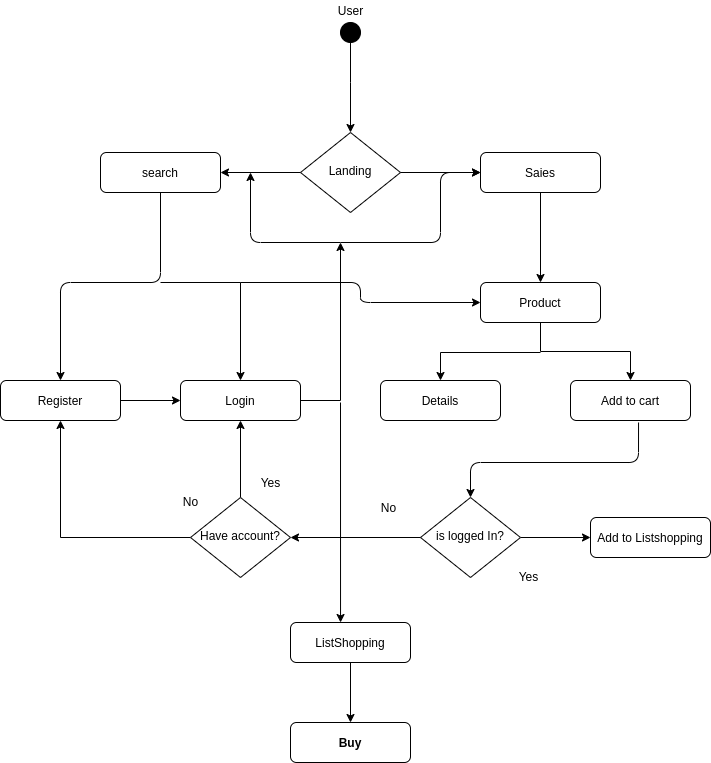

The diagram above was exported from draw.io. Its source (the exported page's mxGraphModel, read from the mxfile embedded in the PNG):
<mxGraphModel dx="1422" dy="751" grid="1" gridSize="10" guides="1" tooltips="1" connect="1" arrows="1" fold="1" page="1" pageScale="1" pageWidth="827" pageHeight="1169" math="0" shadow="0">
  <root>
    <mxCell id="WIyWlLk6GJQsqaUBKTNV-0" />
    <mxCell id="WIyWlLk6GJQsqaUBKTNV-1" parent="WIyWlLk6GJQsqaUBKTNV-0" />
    <mxCell id="WIyWlLk6GJQsqaUBKTNV-6" value="Landing" style="rhombus;whiteSpace=wrap;html=1;shadow=0;fontFamily=Helvetica;fontSize=12;align=center;strokeWidth=1;spacing=6;spacingTop=-4;" parent="WIyWlLk6GJQsqaUBKTNV-1" vertex="1">
      <mxGeometry x="340" y="170" width="100" height="80" as="geometry" />
    </mxCell>
    <mxCell id="WIyWlLk6GJQsqaUBKTNV-7" value="Saies" style="rounded=1;whiteSpace=wrap;html=1;fontSize=12;glass=0;strokeWidth=1;shadow=0;" parent="WIyWlLk6GJQsqaUBKTNV-1" vertex="1">
      <mxGeometry x="520" y="190" width="120" height="40" as="geometry" />
    </mxCell>
    <mxCell id="C2JwmtvBXh5LmarijECE-17" value="" style="edgeStyle=orthogonalEdgeStyle;rounded=0;orthogonalLoop=1;jettySize=auto;html=1;" edge="1" parent="WIyWlLk6GJQsqaUBKTNV-1" source="WIyWlLk6GJQsqaUBKTNV-10" target="C2JwmtvBXh5LmarijECE-15">
      <mxGeometry relative="1" as="geometry" />
    </mxCell>
    <mxCell id="WIyWlLk6GJQsqaUBKTNV-10" value="is logged In?" style="rhombus;whiteSpace=wrap;html=1;shadow=0;fontFamily=Helvetica;fontSize=12;align=center;strokeWidth=1;spacing=6;spacingTop=-4;" parent="WIyWlLk6GJQsqaUBKTNV-1" vertex="1">
      <mxGeometry x="460" y="535" width="100" height="80" as="geometry" />
    </mxCell>
    <mxCell id="C2JwmtvBXh5LmarijECE-49" value="" style="edgeStyle=orthogonalEdgeStyle;rounded=0;orthogonalLoop=1;jettySize=auto;html=1;" edge="1" parent="WIyWlLk6GJQsqaUBKTNV-1" source="WIyWlLk6GJQsqaUBKTNV-11" target="C2JwmtvBXh5LmarijECE-8">
      <mxGeometry relative="1" as="geometry">
        <mxPoint x="720" y="340" as="targetPoint" />
      </mxGeometry>
    </mxCell>
    <mxCell id="WIyWlLk6GJQsqaUBKTNV-11" value="Product" style="rounded=1;whiteSpace=wrap;html=1;fontSize=12;glass=0;strokeWidth=1;shadow=0;" parent="WIyWlLk6GJQsqaUBKTNV-1" vertex="1">
      <mxGeometry x="520" y="320" width="120" height="40" as="geometry" />
    </mxCell>
    <mxCell id="WIyWlLk6GJQsqaUBKTNV-12" value="search" style="rounded=1;whiteSpace=wrap;html=1;fontSize=12;glass=0;strokeWidth=1;shadow=0;" parent="WIyWlLk6GJQsqaUBKTNV-1" vertex="1">
      <mxGeometry x="140" y="190" width="120" height="40" as="geometry" />
    </mxCell>
    <mxCell id="C2JwmtvBXh5LmarijECE-44" value="" style="edgeStyle=orthogonalEdgeStyle;rounded=0;orthogonalLoop=1;jettySize=auto;html=1;" edge="1" parent="WIyWlLk6GJQsqaUBKTNV-1" source="C2JwmtvBXh5LmarijECE-0" target="WIyWlLk6GJQsqaUBKTNV-6">
      <mxGeometry relative="1" as="geometry" />
    </mxCell>
    <mxCell id="C2JwmtvBXh5LmarijECE-0" value="" style="verticalLabelPosition=bottom;align=center;dashed=0;html=1;verticalAlign=top;shape=mxgraph.pid.piping.blank;" vertex="1" parent="WIyWlLk6GJQsqaUBKTNV-1">
      <mxGeometry x="380" y="60" width="20" height="60" as="geometry" />
    </mxCell>
    <mxCell id="C2JwmtvBXh5LmarijECE-2" value="" style="endArrow=classic;html=1;entryX=1;entryY=0.5;entryDx=0;entryDy=0;exitX=0;exitY=0.5;exitDx=0;exitDy=0;" edge="1" parent="WIyWlLk6GJQsqaUBKTNV-1" source="WIyWlLk6GJQsqaUBKTNV-6" target="WIyWlLk6GJQsqaUBKTNV-12">
      <mxGeometry width="50" height="50" relative="1" as="geometry">
        <mxPoint x="390" y="410" as="sourcePoint" />
        <mxPoint x="440" y="360" as="targetPoint" />
      </mxGeometry>
    </mxCell>
    <mxCell id="C2JwmtvBXh5LmarijECE-3" value="" style="endArrow=classic;html=1;entryX=0;entryY=0.5;entryDx=0;entryDy=0;" edge="1" parent="WIyWlLk6GJQsqaUBKTNV-1" source="WIyWlLk6GJQsqaUBKTNV-6" target="WIyWlLk6GJQsqaUBKTNV-7">
      <mxGeometry width="50" height="50" relative="1" as="geometry">
        <mxPoint x="390" y="410" as="sourcePoint" />
        <mxPoint x="440" y="360" as="targetPoint" />
      </mxGeometry>
    </mxCell>
    <mxCell id="C2JwmtvBXh5LmarijECE-7" value="Details" style="rounded=1;whiteSpace=wrap;html=1;fontSize=12;glass=0;strokeWidth=1;shadow=0;" vertex="1" parent="WIyWlLk6GJQsqaUBKTNV-1">
      <mxGeometry x="420" y="418" width="120" height="40" as="geometry" />
    </mxCell>
    <mxCell id="C2JwmtvBXh5LmarijECE-8" value="Add to cart" style="rounded=1;whiteSpace=wrap;html=1;fontSize=12;glass=0;strokeWidth=1;shadow=0;" vertex="1" parent="WIyWlLk6GJQsqaUBKTNV-1">
      <mxGeometry x="610" y="418" width="120" height="40" as="geometry" />
    </mxCell>
    <mxCell id="C2JwmtvBXh5LmarijECE-12" value="User&lt;br&gt;" style="text;html=1;align=center;verticalAlign=middle;resizable=0;points=[];autosize=1;" vertex="1" parent="WIyWlLk6GJQsqaUBKTNV-1">
      <mxGeometry x="370" y="38" width="40" height="20" as="geometry" />
    </mxCell>
    <mxCell id="C2JwmtvBXh5LmarijECE-15" value="Add to Listshopping" style="rounded=1;whiteSpace=wrap;html=1;fontSize=12;glass=0;strokeWidth=1;shadow=0;" vertex="1" parent="WIyWlLk6GJQsqaUBKTNV-1">
      <mxGeometry x="630" y="555" width="120" height="40" as="geometry" />
    </mxCell>
    <mxCell id="C2JwmtvBXh5LmarijECE-56" value="" style="edgeStyle=orthogonalEdgeStyle;rounded=0;orthogonalLoop=1;jettySize=auto;html=1;" edge="1" parent="WIyWlLk6GJQsqaUBKTNV-1" source="C2JwmtvBXh5LmarijECE-16">
      <mxGeometry relative="1" as="geometry">
        <mxPoint x="380" y="280" as="targetPoint" />
      </mxGeometry>
    </mxCell>
    <mxCell id="C2JwmtvBXh5LmarijECE-16" value="Login" style="rounded=1;whiteSpace=wrap;html=1;fontSize=12;glass=0;strokeWidth=1;shadow=0;" vertex="1" parent="WIyWlLk6GJQsqaUBKTNV-1">
      <mxGeometry x="220" y="418" width="120" height="40" as="geometry" />
    </mxCell>
    <mxCell id="C2JwmtvBXh5LmarijECE-18" value="Yes" style="text;html=1;align=center;verticalAlign=middle;resizable=0;points=[];autosize=1;" vertex="1" parent="WIyWlLk6GJQsqaUBKTNV-1">
      <mxGeometry x="548" y="604" width="40" height="20" as="geometry" />
    </mxCell>
    <mxCell id="C2JwmtvBXh5LmarijECE-19" value="" style="endArrow=classic;html=1;exitX=0;exitY=0.5;exitDx=0;exitDy=0;" edge="1" parent="WIyWlLk6GJQsqaUBKTNV-1" source="WIyWlLk6GJQsqaUBKTNV-10" target="C2JwmtvBXh5LmarijECE-21">
      <mxGeometry width="50" height="50" relative="1" as="geometry">
        <mxPoint x="389" y="548" as="sourcePoint" />
        <mxPoint x="439" y="498" as="targetPoint" />
      </mxGeometry>
    </mxCell>
    <mxCell id="C2JwmtvBXh5LmarijECE-20" value="No" style="text;html=1;align=center;verticalAlign=middle;resizable=0;points=[];autosize=1;" vertex="1" parent="WIyWlLk6GJQsqaUBKTNV-1">
      <mxGeometry x="413" y="535" width="30" height="20" as="geometry" />
    </mxCell>
    <mxCell id="C2JwmtvBXh5LmarijECE-30" value="" style="edgeStyle=orthogonalEdgeStyle;rounded=0;orthogonalLoop=1;jettySize=auto;html=1;" edge="1" parent="WIyWlLk6GJQsqaUBKTNV-1" source="C2JwmtvBXh5LmarijECE-21" target="C2JwmtvBXh5LmarijECE-16">
      <mxGeometry relative="1" as="geometry" />
    </mxCell>
    <mxCell id="C2JwmtvBXh5LmarijECE-33" value="" style="edgeStyle=orthogonalEdgeStyle;rounded=0;orthogonalLoop=1;jettySize=auto;html=1;" edge="1" parent="WIyWlLk6GJQsqaUBKTNV-1" source="C2JwmtvBXh5LmarijECE-21" target="C2JwmtvBXh5LmarijECE-32">
      <mxGeometry relative="1" as="geometry" />
    </mxCell>
    <mxCell id="C2JwmtvBXh5LmarijECE-21" value="Have account?" style="rhombus;whiteSpace=wrap;html=1;shadow=0;fontFamily=Helvetica;fontSize=12;align=center;strokeWidth=1;spacing=6;spacingTop=-4;" vertex="1" parent="WIyWlLk6GJQsqaUBKTNV-1">
      <mxGeometry x="230" y="535" width="100" height="80" as="geometry" />
    </mxCell>
    <mxCell id="C2JwmtvBXh5LmarijECE-28" value="Yes" style="text;html=1;align=center;verticalAlign=middle;resizable=0;points=[];autosize=1;" vertex="1" parent="WIyWlLk6GJQsqaUBKTNV-1">
      <mxGeometry x="290" y="510" width="40" height="20" as="geometry" />
    </mxCell>
    <mxCell id="C2JwmtvBXh5LmarijECE-31" value="No" style="text;html=1;align=center;verticalAlign=middle;resizable=0;points=[];autosize=1;" vertex="1" parent="WIyWlLk6GJQsqaUBKTNV-1">
      <mxGeometry x="215" y="529" width="30" height="20" as="geometry" />
    </mxCell>
    <mxCell id="C2JwmtvBXh5LmarijECE-54" value="" style="edgeStyle=orthogonalEdgeStyle;rounded=0;orthogonalLoop=1;jettySize=auto;html=1;" edge="1" parent="WIyWlLk6GJQsqaUBKTNV-1" source="C2JwmtvBXh5LmarijECE-32" target="C2JwmtvBXh5LmarijECE-16">
      <mxGeometry relative="1" as="geometry" />
    </mxCell>
    <mxCell id="C2JwmtvBXh5LmarijECE-32" value="Register" style="rounded=1;whiteSpace=wrap;html=1;fontSize=12;glass=0;strokeWidth=1;shadow=0;" vertex="1" parent="WIyWlLk6GJQsqaUBKTNV-1">
      <mxGeometry x="40" y="418" width="120" height="40" as="geometry" />
    </mxCell>
    <mxCell id="C2JwmtvBXh5LmarijECE-41" value="" style="endArrow=classic;html=1;exitX=0.567;exitY=1.05;exitDx=0;exitDy=0;exitPerimeter=0;entryX=0.5;entryY=0;entryDx=0;entryDy=0;" edge="1" parent="WIyWlLk6GJQsqaUBKTNV-1" source="C2JwmtvBXh5LmarijECE-8" target="WIyWlLk6GJQsqaUBKTNV-10">
      <mxGeometry width="50" height="50" relative="1" as="geometry">
        <mxPoint x="390" y="498" as="sourcePoint" />
        <mxPoint x="440" y="448" as="targetPoint" />
        <Array as="points">
          <mxPoint x="678" y="500" />
          <mxPoint x="510" y="500" />
        </Array>
      </mxGeometry>
    </mxCell>
    <mxCell id="C2JwmtvBXh5LmarijECE-47" value="" style="endArrow=classic;html=1;exitX=0.5;exitY=1;exitDx=0;exitDy=0;entryX=0.5;entryY=0;entryDx=0;entryDy=0;" edge="1" parent="WIyWlLk6GJQsqaUBKTNV-1" source="WIyWlLk6GJQsqaUBKTNV-7" target="WIyWlLk6GJQsqaUBKTNV-11">
      <mxGeometry width="50" height="50" relative="1" as="geometry">
        <mxPoint x="498" y="340" as="sourcePoint" />
        <mxPoint x="590" y="320" as="targetPoint" />
      </mxGeometry>
    </mxCell>
    <mxCell id="C2JwmtvBXh5LmarijECE-50" value="" style="edgeStyle=orthogonalEdgeStyle;rounded=0;orthogonalLoop=1;jettySize=auto;html=1;" edge="1" parent="WIyWlLk6GJQsqaUBKTNV-1">
      <mxGeometry relative="1" as="geometry">
        <mxPoint x="580" y="390" as="sourcePoint" />
        <mxPoint x="480" y="418" as="targetPoint" />
      </mxGeometry>
    </mxCell>
    <mxCell id="C2JwmtvBXh5LmarijECE-51" value="" style="endArrow=classic;html=1;exitX=0.5;exitY=1;exitDx=0;exitDy=0;entryX=0.5;entryY=0;entryDx=0;entryDy=0;" edge="1" parent="WIyWlLk6GJQsqaUBKTNV-1" source="WIyWlLk6GJQsqaUBKTNV-12" target="C2JwmtvBXh5LmarijECE-32">
      <mxGeometry width="50" height="50" relative="1" as="geometry">
        <mxPoint x="180" y="320" as="sourcePoint" />
        <mxPoint x="100" y="410" as="targetPoint" />
        <Array as="points">
          <mxPoint x="200" y="320" />
          <mxPoint x="100" y="320" />
        </Array>
      </mxGeometry>
    </mxCell>
    <mxCell id="C2JwmtvBXh5LmarijECE-52" value="" style="edgeStyle=orthogonalEdgeStyle;rounded=0;orthogonalLoop=1;jettySize=auto;html=1;" edge="1" parent="WIyWlLk6GJQsqaUBKTNV-1">
      <mxGeometry relative="1" as="geometry">
        <mxPoint x="200" y="320" as="sourcePoint" />
        <mxPoint x="280" y="418" as="targetPoint" />
      </mxGeometry>
    </mxCell>
    <mxCell id="C2JwmtvBXh5LmarijECE-53" value="" style="endArrow=classic;html=1;entryX=0;entryY=0.5;entryDx=0;entryDy=0;" edge="1" parent="WIyWlLk6GJQsqaUBKTNV-1" target="WIyWlLk6GJQsqaUBKTNV-11">
      <mxGeometry width="50" height="50" relative="1" as="geometry">
        <mxPoint x="280" y="320" as="sourcePoint" />
        <mxPoint x="400" y="300" as="targetPoint" />
        <Array as="points">
          <mxPoint x="400" y="320" />
          <mxPoint x="400" y="340" />
        </Array>
      </mxGeometry>
    </mxCell>
    <mxCell id="C2JwmtvBXh5LmarijECE-57" value="" style="endArrow=classic;html=1;entryX=0;entryY=0.5;entryDx=0;entryDy=0;" edge="1" parent="WIyWlLk6GJQsqaUBKTNV-1" target="WIyWlLk6GJQsqaUBKTNV-7">
      <mxGeometry width="50" height="50" relative="1" as="geometry">
        <mxPoint x="380" y="280" as="sourcePoint" />
        <mxPoint x="480" y="280" as="targetPoint" />
        <Array as="points">
          <mxPoint x="480" y="280" />
          <mxPoint x="480" y="210" />
        </Array>
      </mxGeometry>
    </mxCell>
    <mxCell id="C2JwmtvBXh5LmarijECE-58" value="" style="endArrow=classic;html=1;" edge="1" parent="WIyWlLk6GJQsqaUBKTNV-1">
      <mxGeometry width="50" height="50" relative="1" as="geometry">
        <mxPoint x="380" y="280" as="sourcePoint" />
        <mxPoint x="290" y="210" as="targetPoint" />
        <Array as="points">
          <mxPoint x="290" y="280" />
        </Array>
      </mxGeometry>
    </mxCell>
    <mxCell id="C2JwmtvBXh5LmarijECE-65" value="" style="edgeStyle=orthogonalEdgeStyle;rounded=0;orthogonalLoop=1;jettySize=auto;html=1;" edge="1" parent="WIyWlLk6GJQsqaUBKTNV-1" source="C2JwmtvBXh5LmarijECE-60" target="C2JwmtvBXh5LmarijECE-64">
      <mxGeometry relative="1" as="geometry" />
    </mxCell>
    <mxCell id="C2JwmtvBXh5LmarijECE-60" value="ListShopping" style="rounded=1;whiteSpace=wrap;html=1;fontSize=12;glass=0;strokeWidth=1;shadow=0;" vertex="1" parent="WIyWlLk6GJQsqaUBKTNV-1">
      <mxGeometry x="330" y="660" width="120" height="40" as="geometry" />
    </mxCell>
    <mxCell id="C2JwmtvBXh5LmarijECE-63" value="" style="endArrow=classic;html=1;entryX=0.417;entryY=0;entryDx=0;entryDy=0;entryPerimeter=0;" edge="1" parent="WIyWlLk6GJQsqaUBKTNV-1" target="C2JwmtvBXh5LmarijECE-60">
      <mxGeometry width="50" height="50" relative="1" as="geometry">
        <mxPoint x="380" y="440" as="sourcePoint" />
        <mxPoint x="410" y="458" as="targetPoint" />
      </mxGeometry>
    </mxCell>
    <mxCell id="C2JwmtvBXh5LmarijECE-64" value="Buy" style="rounded=1;whiteSpace=wrap;html=1;fontSize=12;glass=0;strokeWidth=1;shadow=0;fontStyle=1" vertex="1" parent="WIyWlLk6GJQsqaUBKTNV-1">
      <mxGeometry x="330" y="760" width="120" height="40" as="geometry" />
    </mxCell>
  </root>
</mxGraphModel>